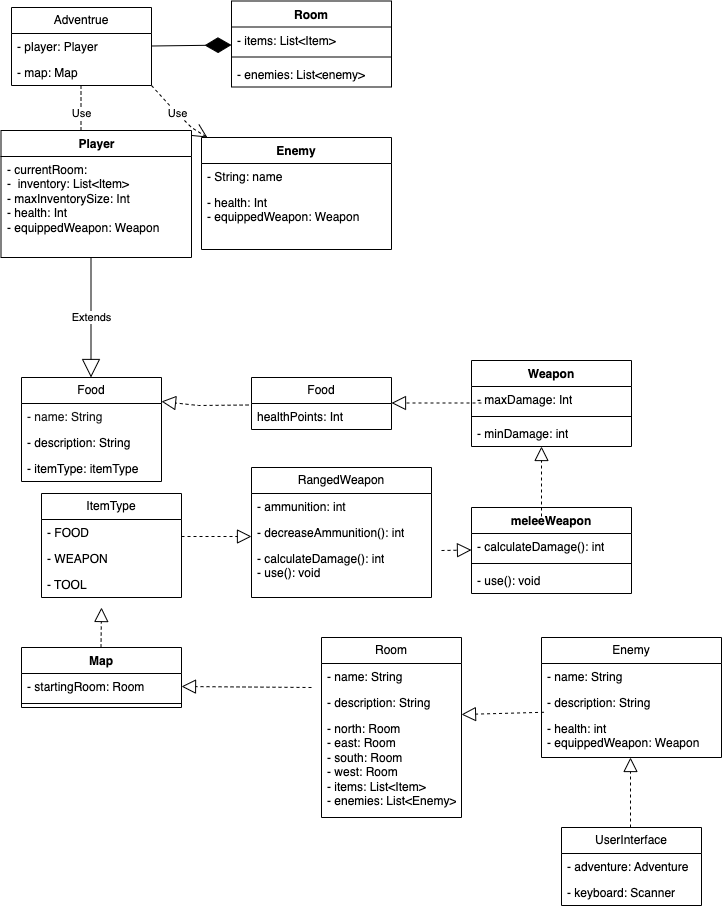

The diagram above was exported from draw.io. Its source (the exported page's mxGraphModel, read from the mxfile embedded in the PNG):
<mxGraphModel dx="954" dy="652" grid="1" gridSize="10" guides="1" tooltips="1" connect="1" arrows="1" fold="1" page="1" pageScale="1" pageWidth="850" pageHeight="1100" math="0" shadow="0">
  <root>
    <mxCell id="0" />
    <mxCell id="1" parent="0" />
    <mxCell id="PqakdMXiyZ5fWe-DFLVl-1" value="Adventrue" style="swimlane;fontStyle=0;childLayout=stackLayout;horizontal=1;startSize=26;fillColor=none;horizontalStack=0;resizeParent=1;resizeParentMax=0;resizeLast=0;collapsible=1;marginBottom=0;whiteSpace=wrap;html=1;" vertex="1" parent="1">
      <mxGeometry x="30" y="20" width="140" height="78" as="geometry" />
    </mxCell>
    <mxCell id="PqakdMXiyZ5fWe-DFLVl-2" value="- player: Player" style="text;strokeColor=none;fillColor=none;align=left;verticalAlign=top;spacingLeft=4;spacingRight=4;overflow=hidden;rotatable=0;points=[[0,0.5],[1,0.5]];portConstraint=eastwest;whiteSpace=wrap;html=1;" vertex="1" parent="PqakdMXiyZ5fWe-DFLVl-1">
      <mxGeometry y="26" width="140" height="26" as="geometry" />
    </mxCell>
    <mxCell id="PqakdMXiyZ5fWe-DFLVl-3" value="- map: Map" style="text;strokeColor=none;fillColor=none;align=left;verticalAlign=top;spacingLeft=4;spacingRight=4;overflow=hidden;rotatable=0;points=[[0,0.5],[1,0.5]];portConstraint=eastwest;whiteSpace=wrap;html=1;" vertex="1" parent="PqakdMXiyZ5fWe-DFLVl-1">
      <mxGeometry y="52" width="140" height="26" as="geometry" />
    </mxCell>
    <mxCell id="PqakdMXiyZ5fWe-DFLVl-5" value="" style="endArrow=diamondThin;endFill=1;endSize=24;html=1;rounded=0;" edge="1" parent="1" target="PqakdMXiyZ5fWe-DFLVl-6">
      <mxGeometry width="160" relative="1" as="geometry">
        <mxPoint x="170" y="58.5" as="sourcePoint" />
        <mxPoint x="330" y="58.5" as="targetPoint" />
      </mxGeometry>
    </mxCell>
    <mxCell id="PqakdMXiyZ5fWe-DFLVl-6" value="Room" style="swimlane;fontStyle=1;align=center;verticalAlign=top;childLayout=stackLayout;horizontal=1;startSize=26;horizontalStack=0;resizeParent=1;resizeParentMax=0;resizeLast=0;collapsible=1;marginBottom=0;whiteSpace=wrap;html=1;" vertex="1" parent="1">
      <mxGeometry x="250" y="13.5" width="160" height="86" as="geometry" />
    </mxCell>
    <mxCell id="PqakdMXiyZ5fWe-DFLVl-7" value="- items: List&amp;lt;Item&amp;gt;" style="text;strokeColor=none;fillColor=none;align=left;verticalAlign=top;spacingLeft=4;spacingRight=4;overflow=hidden;rotatable=0;points=[[0,0.5],[1,0.5]];portConstraint=eastwest;whiteSpace=wrap;html=1;" vertex="1" parent="PqakdMXiyZ5fWe-DFLVl-6">
      <mxGeometry y="26" width="160" height="26" as="geometry" />
    </mxCell>
    <mxCell id="PqakdMXiyZ5fWe-DFLVl-8" value="" style="line;strokeWidth=1;fillColor=none;align=left;verticalAlign=middle;spacingTop=-1;spacingLeft=3;spacingRight=3;rotatable=0;labelPosition=right;points=[];portConstraint=eastwest;strokeColor=inherit;" vertex="1" parent="PqakdMXiyZ5fWe-DFLVl-6">
      <mxGeometry y="52" width="160" height="8" as="geometry" />
    </mxCell>
    <mxCell id="PqakdMXiyZ5fWe-DFLVl-9" value="- enemies: List&amp;lt;enemy&amp;gt;" style="text;strokeColor=none;fillColor=none;align=left;verticalAlign=top;spacingLeft=4;spacingRight=4;overflow=hidden;rotatable=0;points=[[0,0.5],[1,0.5]];portConstraint=eastwest;whiteSpace=wrap;html=1;" vertex="1" parent="PqakdMXiyZ5fWe-DFLVl-6">
      <mxGeometry y="60" width="160" height="26" as="geometry" />
    </mxCell>
    <mxCell id="PqakdMXiyZ5fWe-DFLVl-10" value="Use" style="endArrow=open;endSize=12;dashed=1;html=1;rounded=0;" edge="1" parent="1" target="PqakdMXiyZ5fWe-DFLVl-17">
      <mxGeometry width="160" relative="1" as="geometry">
        <mxPoint x="99.5" y="98" as="sourcePoint" />
        <mxPoint x="99.5" y="188" as="targetPoint" />
        <Array as="points">
          <mxPoint x="99.5" y="148" />
        </Array>
      </mxGeometry>
    </mxCell>
    <mxCell id="PqakdMXiyZ5fWe-DFLVl-12" value="Use" style="endArrow=open;endSize=12;dashed=1;html=1;rounded=0;" edge="1" parent="1" target="PqakdMXiyZ5fWe-DFLVl-13">
      <mxGeometry width="160" relative="1" as="geometry">
        <mxPoint x="170" y="98" as="sourcePoint" />
        <mxPoint x="170" y="188" as="targetPoint" />
        <Array as="points">
          <mxPoint x="190" y="120" />
          <mxPoint x="210" y="140" />
        </Array>
      </mxGeometry>
    </mxCell>
    <mxCell id="PqakdMXiyZ5fWe-DFLVl-13" value="Enemy" style="swimlane;fontStyle=1;align=center;verticalAlign=top;childLayout=stackLayout;horizontal=1;startSize=26;horizontalStack=0;resizeParent=1;resizeParentMax=0;resizeLast=0;collapsible=1;marginBottom=0;whiteSpace=wrap;html=1;" vertex="1" parent="1">
      <mxGeometry x="220" y="150" width="190" height="112" as="geometry" />
    </mxCell>
    <mxCell id="PqakdMXiyZ5fWe-DFLVl-14" value="- String: name" style="text;strokeColor=none;fillColor=none;align=left;verticalAlign=top;spacingLeft=4;spacingRight=4;overflow=hidden;rotatable=0;points=[[0,0.5],[1,0.5]];portConstraint=eastwest;whiteSpace=wrap;html=1;" vertex="1" parent="PqakdMXiyZ5fWe-DFLVl-13">
      <mxGeometry y="26" width="190" height="26" as="geometry" />
    </mxCell>
    <mxCell id="PqakdMXiyZ5fWe-DFLVl-16" value="- health: Int&lt;br&gt;- equippedWeapon: Weapon" style="text;strokeColor=none;fillColor=none;align=left;verticalAlign=top;spacingLeft=4;spacingRight=4;overflow=hidden;rotatable=0;points=[[0,0.5],[1,0.5]];portConstraint=eastwest;whiteSpace=wrap;html=1;" vertex="1" parent="PqakdMXiyZ5fWe-DFLVl-13">
      <mxGeometry y="52" width="190" height="60" as="geometry" />
    </mxCell>
    <mxCell id="PqakdMXiyZ5fWe-DFLVl-17" value="Player" style="swimlane;fontStyle=1;align=center;verticalAlign=top;childLayout=stackLayout;horizontal=1;startSize=26;horizontalStack=0;resizeParent=1;resizeParentMax=0;resizeLast=0;collapsible=1;marginBottom=0;whiteSpace=wrap;html=1;" vertex="1" parent="1">
      <mxGeometry x="19.5" y="143" width="190.5" height="127" as="geometry">
        <mxRectangle x="19.5" y="143" width="80" height="30" as="alternateBounds" />
      </mxGeometry>
    </mxCell>
    <mxCell id="PqakdMXiyZ5fWe-DFLVl-21" value="Extends" style="endArrow=block;endSize=16;endFill=0;html=1;rounded=0;" edge="1" parent="1">
      <mxGeometry width="160" relative="1" as="geometry">
        <mxPoint x="109.5" y="270" as="sourcePoint" />
        <mxPoint x="109.5" y="390" as="targetPoint" />
      </mxGeometry>
    </mxCell>
    <mxCell id="PqakdMXiyZ5fWe-DFLVl-18" value="- currentRoom:&amp;nbsp;&lt;br&gt;-&amp;nbsp; inventory: List&amp;lt;Item&amp;gt;&lt;br&gt;-&amp;nbsp;maxInventorySize: Int&lt;br&gt;- health: Int&lt;br&gt;- equippedWeapon: Weapon" style="text;strokeColor=none;fillColor=none;align=left;verticalAlign=top;spacingLeft=4;spacingRight=4;overflow=hidden;rotatable=0;points=[[0,0.5],[1,0.5]];portConstraint=eastwest;whiteSpace=wrap;html=1;" vertex="1" parent="1">
      <mxGeometry x="20" y="169" width="180" height="91" as="geometry" />
    </mxCell>
    <mxCell id="PqakdMXiyZ5fWe-DFLVl-24" value="Food" style="swimlane;fontStyle=0;childLayout=stackLayout;horizontal=1;startSize=26;fillColor=none;horizontalStack=0;resizeParent=1;resizeParentMax=0;resizeLast=0;collapsible=1;marginBottom=0;whiteSpace=wrap;html=1;" vertex="1" parent="1">
      <mxGeometry x="40" y="390" width="140" height="104" as="geometry" />
    </mxCell>
    <mxCell id="PqakdMXiyZ5fWe-DFLVl-25" value="&lt;font color=&quot;#1a1a1a&quot;&gt;- name: String&lt;/font&gt;" style="text;strokeColor=none;fillColor=none;align=left;verticalAlign=top;spacingLeft=4;spacingRight=4;overflow=hidden;rotatable=0;points=[[0,0.5],[1,0.5]];portConstraint=eastwest;whiteSpace=wrap;html=1;" vertex="1" parent="PqakdMXiyZ5fWe-DFLVl-24">
      <mxGeometry y="26" width="140" height="26" as="geometry" />
    </mxCell>
    <mxCell id="PqakdMXiyZ5fWe-DFLVl-26" value="- description: String" style="text;strokeColor=none;fillColor=none;align=left;verticalAlign=top;spacingLeft=4;spacingRight=4;overflow=hidden;rotatable=0;points=[[0,0.5],[1,0.5]];portConstraint=eastwest;whiteSpace=wrap;html=1;" vertex="1" parent="PqakdMXiyZ5fWe-DFLVl-24">
      <mxGeometry y="52" width="140" height="26" as="geometry" />
    </mxCell>
    <mxCell id="PqakdMXiyZ5fWe-DFLVl-27" value="- itemType: itemType&amp;nbsp;" style="text;strokeColor=none;fillColor=none;align=left;verticalAlign=top;spacingLeft=4;spacingRight=4;overflow=hidden;rotatable=0;points=[[0,0.5],[1,0.5]];portConstraint=eastwest;whiteSpace=wrap;html=1;" vertex="1" parent="PqakdMXiyZ5fWe-DFLVl-24">
      <mxGeometry y="78" width="140" height="26" as="geometry" />
    </mxCell>
    <mxCell id="PqakdMXiyZ5fWe-DFLVl-28" value="Food" style="swimlane;fontStyle=0;childLayout=stackLayout;horizontal=1;startSize=26;fillColor=none;horizontalStack=0;resizeParent=1;resizeParentMax=0;resizeLast=0;collapsible=1;marginBottom=0;whiteSpace=wrap;html=1;" vertex="1" parent="1">
      <mxGeometry x="270" y="390" width="140" height="52" as="geometry" />
    </mxCell>
    <mxCell id="PqakdMXiyZ5fWe-DFLVl-29" value="healthPoints: Int&amp;nbsp;" style="text;strokeColor=none;fillColor=none;align=left;verticalAlign=top;spacingLeft=4;spacingRight=4;overflow=hidden;rotatable=0;points=[[0,0.5],[1,0.5]];portConstraint=eastwest;whiteSpace=wrap;html=1;" vertex="1" parent="PqakdMXiyZ5fWe-DFLVl-28">
      <mxGeometry y="26" width="140" height="26" as="geometry" />
    </mxCell>
    <mxCell id="PqakdMXiyZ5fWe-DFLVl-32" value="" style="endArrow=block;dashed=1;endFill=0;endSize=12;html=1;rounded=0;entryX=1.021;entryY=-0.154;entryDx=0;entryDy=0;entryPerimeter=0;" edge="1" parent="1">
      <mxGeometry width="160" relative="1" as="geometry">
        <mxPoint x="267.06" y="417.5" as="sourcePoint" />
        <mxPoint x="180.00000000000006" y="413.9960000000001" as="targetPoint" />
        <Array as="points">
          <mxPoint x="217.06" y="418" />
        </Array>
      </mxGeometry>
    </mxCell>
    <mxCell id="PqakdMXiyZ5fWe-DFLVl-33" value="Weapon" style="swimlane;fontStyle=1;align=center;verticalAlign=top;childLayout=stackLayout;horizontal=1;startSize=26;horizontalStack=0;resizeParent=1;resizeParentMax=0;resizeLast=0;collapsible=1;marginBottom=0;whiteSpace=wrap;html=1;" vertex="1" parent="1">
      <mxGeometry x="490" y="373" width="160" height="86" as="geometry" />
    </mxCell>
    <mxCell id="PqakdMXiyZ5fWe-DFLVl-34" value="- maxDamage: Int" style="text;strokeColor=none;fillColor=none;align=left;verticalAlign=top;spacingLeft=4;spacingRight=4;overflow=hidden;rotatable=0;points=[[0,0.5],[1,0.5]];portConstraint=eastwest;whiteSpace=wrap;html=1;" vertex="1" parent="PqakdMXiyZ5fWe-DFLVl-33">
      <mxGeometry y="26" width="160" height="26" as="geometry" />
    </mxCell>
    <mxCell id="PqakdMXiyZ5fWe-DFLVl-35" value="" style="line;strokeWidth=1;fillColor=none;align=left;verticalAlign=middle;spacingTop=-1;spacingLeft=3;spacingRight=3;rotatable=0;labelPosition=right;points=[];portConstraint=eastwest;strokeColor=inherit;" vertex="1" parent="PqakdMXiyZ5fWe-DFLVl-33">
      <mxGeometry y="52" width="160" height="8" as="geometry" />
    </mxCell>
    <mxCell id="PqakdMXiyZ5fWe-DFLVl-36" value="- minDamage: int" style="text;strokeColor=none;fillColor=none;align=left;verticalAlign=top;spacingLeft=4;spacingRight=4;overflow=hidden;rotatable=0;points=[[0,0.5],[1,0.5]];portConstraint=eastwest;whiteSpace=wrap;html=1;" vertex="1" parent="PqakdMXiyZ5fWe-DFLVl-33">
      <mxGeometry y="60" width="160" height="26" as="geometry" />
    </mxCell>
    <mxCell id="PqakdMXiyZ5fWe-DFLVl-37" value="" style="endArrow=block;dashed=1;endFill=0;endSize=12;html=1;rounded=0;" edge="1" parent="1">
      <mxGeometry width="160" relative="1" as="geometry">
        <mxPoint x="500" y="415.5" as="sourcePoint" />
        <mxPoint x="410" y="415.5" as="targetPoint" />
      </mxGeometry>
    </mxCell>
    <mxCell id="PqakdMXiyZ5fWe-DFLVl-38" value="meleeWeapon" style="swimlane;fontStyle=1;align=center;verticalAlign=top;childLayout=stackLayout;horizontal=1;startSize=26;horizontalStack=0;resizeParent=1;resizeParentMax=0;resizeLast=0;collapsible=1;marginBottom=0;whiteSpace=wrap;html=1;" vertex="1" parent="1">
      <mxGeometry x="490" y="520" width="160" height="86" as="geometry" />
    </mxCell>
    <mxCell id="PqakdMXiyZ5fWe-DFLVl-39" value="- calculateDamage(): int" style="text;strokeColor=none;fillColor=none;align=left;verticalAlign=top;spacingLeft=4;spacingRight=4;overflow=hidden;rotatable=0;points=[[0,0.5],[1,0.5]];portConstraint=eastwest;whiteSpace=wrap;html=1;" vertex="1" parent="PqakdMXiyZ5fWe-DFLVl-38">
      <mxGeometry y="26" width="160" height="26" as="geometry" />
    </mxCell>
    <mxCell id="PqakdMXiyZ5fWe-DFLVl-40" value="" style="line;strokeWidth=1;fillColor=none;align=left;verticalAlign=middle;spacingTop=-1;spacingLeft=3;spacingRight=3;rotatable=0;labelPosition=right;points=[];portConstraint=eastwest;strokeColor=inherit;" vertex="1" parent="PqakdMXiyZ5fWe-DFLVl-38">
      <mxGeometry y="52" width="160" height="8" as="geometry" />
    </mxCell>
    <mxCell id="PqakdMXiyZ5fWe-DFLVl-41" value="- use(): void" style="text;strokeColor=none;fillColor=none;align=left;verticalAlign=top;spacingLeft=4;spacingRight=4;overflow=hidden;rotatable=0;points=[[0,0.5],[1,0.5]];portConstraint=eastwest;whiteSpace=wrap;html=1;" vertex="1" parent="PqakdMXiyZ5fWe-DFLVl-38">
      <mxGeometry y="60" width="160" height="26" as="geometry" />
    </mxCell>
    <mxCell id="PqakdMXiyZ5fWe-DFLVl-42" value="" style="endArrow=block;dashed=1;endFill=0;endSize=12;html=1;rounded=0;" edge="1" parent="1">
      <mxGeometry width="160" relative="1" as="geometry">
        <mxPoint x="560" y="529" as="sourcePoint" />
        <mxPoint x="560" y="459" as="targetPoint" />
      </mxGeometry>
    </mxCell>
    <mxCell id="PqakdMXiyZ5fWe-DFLVl-47" value="RangedWeapon" style="swimlane;fontStyle=0;childLayout=stackLayout;horizontal=1;startSize=26;fillColor=none;horizontalStack=0;resizeParent=1;resizeParentMax=0;resizeLast=0;collapsible=1;marginBottom=0;whiteSpace=wrap;html=1;" vertex="1" parent="1">
      <mxGeometry x="270" y="480" width="180" height="130" as="geometry" />
    </mxCell>
    <mxCell id="PqakdMXiyZ5fWe-DFLVl-48" value="- ammunition: int" style="text;strokeColor=none;fillColor=none;align=left;verticalAlign=top;spacingLeft=4;spacingRight=4;overflow=hidden;rotatable=0;points=[[0,0.5],[1,0.5]];portConstraint=eastwest;whiteSpace=wrap;html=1;" vertex="1" parent="PqakdMXiyZ5fWe-DFLVl-47">
      <mxGeometry y="26" width="180" height="26" as="geometry" />
    </mxCell>
    <mxCell id="PqakdMXiyZ5fWe-DFLVl-49" value="- decreaseAmmunition(): int" style="text;strokeColor=none;fillColor=none;align=left;verticalAlign=top;spacingLeft=4;spacingRight=4;overflow=hidden;rotatable=0;points=[[0,0.5],[1,0.5]];portConstraint=eastwest;whiteSpace=wrap;html=1;" vertex="1" parent="PqakdMXiyZ5fWe-DFLVl-47">
      <mxGeometry y="52" width="180" height="26" as="geometry" />
    </mxCell>
    <mxCell id="PqakdMXiyZ5fWe-DFLVl-50" value="- calculateDamage(): int&lt;br&gt;- use(): void" style="text;strokeColor=none;fillColor=none;align=left;verticalAlign=top;spacingLeft=4;spacingRight=4;overflow=hidden;rotatable=0;points=[[0,0.5],[1,0.5]];portConstraint=eastwest;whiteSpace=wrap;html=1;" vertex="1" parent="PqakdMXiyZ5fWe-DFLVl-47">
      <mxGeometry y="78" width="180" height="52" as="geometry" />
    </mxCell>
    <mxCell id="PqakdMXiyZ5fWe-DFLVl-51" value="" style="endArrow=block;dashed=1;endFill=0;endSize=12;html=1;rounded=0;" edge="1" parent="1">
      <mxGeometry width="160" relative="1" as="geometry">
        <mxPoint x="460" y="563" as="sourcePoint" />
        <mxPoint x="490" y="562.5" as="targetPoint" />
      </mxGeometry>
    </mxCell>
    <mxCell id="PqakdMXiyZ5fWe-DFLVl-52" value="ItemType" style="swimlane;fontStyle=0;childLayout=stackLayout;horizontal=1;startSize=26;fillColor=none;horizontalStack=0;resizeParent=1;resizeParentMax=0;resizeLast=0;collapsible=1;marginBottom=0;whiteSpace=wrap;html=1;" vertex="1" parent="1">
      <mxGeometry x="60" y="506" width="140" height="104" as="geometry" />
    </mxCell>
    <mxCell id="PqakdMXiyZ5fWe-DFLVl-53" value="- FOOD" style="text;strokeColor=none;fillColor=none;align=left;verticalAlign=top;spacingLeft=4;spacingRight=4;overflow=hidden;rotatable=0;points=[[0,0.5],[1,0.5]];portConstraint=eastwest;whiteSpace=wrap;html=1;" vertex="1" parent="PqakdMXiyZ5fWe-DFLVl-52">
      <mxGeometry y="26" width="140" height="26" as="geometry" />
    </mxCell>
    <mxCell id="PqakdMXiyZ5fWe-DFLVl-54" value="- WEAPON" style="text;strokeColor=none;fillColor=none;align=left;verticalAlign=top;spacingLeft=4;spacingRight=4;overflow=hidden;rotatable=0;points=[[0,0.5],[1,0.5]];portConstraint=eastwest;whiteSpace=wrap;html=1;" vertex="1" parent="PqakdMXiyZ5fWe-DFLVl-52">
      <mxGeometry y="52" width="140" height="26" as="geometry" />
    </mxCell>
    <mxCell id="PqakdMXiyZ5fWe-DFLVl-55" value="- TOOL" style="text;strokeColor=none;fillColor=none;align=left;verticalAlign=top;spacingLeft=4;spacingRight=4;overflow=hidden;rotatable=0;points=[[0,0.5],[1,0.5]];portConstraint=eastwest;whiteSpace=wrap;html=1;" vertex="1" parent="PqakdMXiyZ5fWe-DFLVl-52">
      <mxGeometry y="78" width="140" height="26" as="geometry" />
    </mxCell>
    <mxCell id="PqakdMXiyZ5fWe-DFLVl-56" value="" style="endArrow=block;dashed=1;endFill=0;endSize=12;html=1;rounded=0;" edge="1" parent="1">
      <mxGeometry width="160" relative="1" as="geometry">
        <mxPoint x="200" y="549" as="sourcePoint" />
        <mxPoint x="270" y="549" as="targetPoint" />
      </mxGeometry>
    </mxCell>
    <mxCell id="PqakdMXiyZ5fWe-DFLVl-57" value="Map" style="swimlane;fontStyle=1;align=center;verticalAlign=top;childLayout=stackLayout;horizontal=1;startSize=26;horizontalStack=0;resizeParent=1;resizeParentMax=0;resizeLast=0;collapsible=1;marginBottom=0;whiteSpace=wrap;html=1;" vertex="1" parent="1">
      <mxGeometry x="40" y="660" width="160" height="60" as="geometry" />
    </mxCell>
    <mxCell id="PqakdMXiyZ5fWe-DFLVl-58" value="- startingRoom: Room" style="text;strokeColor=none;fillColor=none;align=left;verticalAlign=top;spacingLeft=4;spacingRight=4;overflow=hidden;rotatable=0;points=[[0,0.5],[1,0.5]];portConstraint=eastwest;whiteSpace=wrap;html=1;" vertex="1" parent="PqakdMXiyZ5fWe-DFLVl-57">
      <mxGeometry y="26" width="160" height="26" as="geometry" />
    </mxCell>
    <mxCell id="PqakdMXiyZ5fWe-DFLVl-59" value="" style="line;strokeWidth=1;fillColor=none;align=left;verticalAlign=middle;spacingTop=-1;spacingLeft=3;spacingRight=3;rotatable=0;labelPosition=right;points=[];portConstraint=eastwest;strokeColor=inherit;" vertex="1" parent="PqakdMXiyZ5fWe-DFLVl-57">
      <mxGeometry y="52" width="160" height="8" as="geometry" />
    </mxCell>
    <mxCell id="PqakdMXiyZ5fWe-DFLVl-62" value="" style="endArrow=block;dashed=1;endFill=0;endSize=12;html=1;rounded=0;" edge="1" parent="1">
      <mxGeometry width="160" relative="1" as="geometry">
        <mxPoint x="119.5" y="660" as="sourcePoint" />
        <mxPoint x="120" y="620" as="targetPoint" />
      </mxGeometry>
    </mxCell>
    <mxCell id="PqakdMXiyZ5fWe-DFLVl-63" value="Room" style="swimlane;fontStyle=0;childLayout=stackLayout;horizontal=1;startSize=26;fillColor=none;horizontalStack=0;resizeParent=1;resizeParentMax=0;resizeLast=0;collapsible=1;marginBottom=0;whiteSpace=wrap;html=1;" vertex="1" parent="1">
      <mxGeometry x="340" y="650" width="140" height="180" as="geometry" />
    </mxCell>
    <mxCell id="PqakdMXiyZ5fWe-DFLVl-64" value="- name: String" style="text;strokeColor=none;fillColor=none;align=left;verticalAlign=top;spacingLeft=4;spacingRight=4;overflow=hidden;rotatable=0;points=[[0,0.5],[1,0.5]];portConstraint=eastwest;whiteSpace=wrap;html=1;" vertex="1" parent="PqakdMXiyZ5fWe-DFLVl-63">
      <mxGeometry y="26" width="140" height="26" as="geometry" />
    </mxCell>
    <mxCell id="PqakdMXiyZ5fWe-DFLVl-65" value="- description: String" style="text;strokeColor=none;fillColor=none;align=left;verticalAlign=top;spacingLeft=4;spacingRight=4;overflow=hidden;rotatable=0;points=[[0,0.5],[1,0.5]];portConstraint=eastwest;whiteSpace=wrap;html=1;" vertex="1" parent="PqakdMXiyZ5fWe-DFLVl-63">
      <mxGeometry y="52" width="140" height="26" as="geometry" />
    </mxCell>
    <mxCell id="PqakdMXiyZ5fWe-DFLVl-66" value="- north: Room&lt;br&gt;- east: Room&lt;br&gt;- south: Room&lt;br&gt;- west: Room&lt;br&gt;- items: List&amp;lt;Item&amp;gt;&lt;br&gt;- enemies: List&amp;lt;Enemy&amp;gt;" style="text;strokeColor=none;fillColor=none;align=left;verticalAlign=top;spacingLeft=4;spacingRight=4;overflow=hidden;rotatable=0;points=[[0,0.5],[1,0.5]];portConstraint=eastwest;whiteSpace=wrap;html=1;" vertex="1" parent="PqakdMXiyZ5fWe-DFLVl-63">
      <mxGeometry y="78" width="140" height="102" as="geometry" />
    </mxCell>
    <mxCell id="PqakdMXiyZ5fWe-DFLVl-67" value="" style="endArrow=block;dashed=1;endFill=0;endSize=12;html=1;rounded=0;entryX=1;entryY=0.5;entryDx=0;entryDy=0;" edge="1" parent="1" target="PqakdMXiyZ5fWe-DFLVl-58">
      <mxGeometry width="160" relative="1" as="geometry">
        <mxPoint x="330" y="700" as="sourcePoint" />
        <mxPoint x="490" y="700" as="targetPoint" />
      </mxGeometry>
    </mxCell>
    <mxCell id="PqakdMXiyZ5fWe-DFLVl-68" value="Enemy" style="swimlane;fontStyle=0;childLayout=stackLayout;horizontal=1;startSize=26;fillColor=none;horizontalStack=0;resizeParent=1;resizeParentMax=0;resizeLast=0;collapsible=1;marginBottom=0;whiteSpace=wrap;html=1;" vertex="1" parent="1">
      <mxGeometry x="560" y="650" width="180" height="120" as="geometry" />
    </mxCell>
    <mxCell id="PqakdMXiyZ5fWe-DFLVl-69" value="- name: String" style="text;strokeColor=none;fillColor=none;align=left;verticalAlign=top;spacingLeft=4;spacingRight=4;overflow=hidden;rotatable=0;points=[[0,0.5],[1,0.5]];portConstraint=eastwest;whiteSpace=wrap;html=1;" vertex="1" parent="PqakdMXiyZ5fWe-DFLVl-68">
      <mxGeometry y="26" width="180" height="26" as="geometry" />
    </mxCell>
    <mxCell id="PqakdMXiyZ5fWe-DFLVl-70" value="- description: String&amp;nbsp;" style="text;strokeColor=none;fillColor=none;align=left;verticalAlign=top;spacingLeft=4;spacingRight=4;overflow=hidden;rotatable=0;points=[[0,0.5],[1,0.5]];portConstraint=eastwest;whiteSpace=wrap;html=1;" vertex="1" parent="PqakdMXiyZ5fWe-DFLVl-68">
      <mxGeometry y="52" width="180" height="26" as="geometry" />
    </mxCell>
    <mxCell id="PqakdMXiyZ5fWe-DFLVl-72" value="" style="endArrow=block;dashed=1;endFill=0;endSize=12;html=1;rounded=0;exitX=0.014;exitY=-0.077;exitDx=0;exitDy=0;exitPerimeter=0;" edge="1" parent="PqakdMXiyZ5fWe-DFLVl-68" source="PqakdMXiyZ5fWe-DFLVl-71">
      <mxGeometry width="160" relative="1" as="geometry">
        <mxPoint x="50" y="77" as="sourcePoint" />
        <mxPoint x="-80" y="77" as="targetPoint" />
      </mxGeometry>
    </mxCell>
    <mxCell id="PqakdMXiyZ5fWe-DFLVl-71" value="- health: int&lt;br&gt;- equippedWeapon: Weapon" style="text;strokeColor=none;fillColor=none;align=left;verticalAlign=top;spacingLeft=4;spacingRight=4;overflow=hidden;rotatable=0;points=[[0,0.5],[1,0.5]];portConstraint=eastwest;whiteSpace=wrap;html=1;" vertex="1" parent="PqakdMXiyZ5fWe-DFLVl-68">
      <mxGeometry y="78" width="180" height="42" as="geometry" />
    </mxCell>
    <mxCell id="PqakdMXiyZ5fWe-DFLVl-73" value="UserInterface" style="swimlane;fontStyle=0;childLayout=stackLayout;horizontal=1;startSize=26;fillColor=none;horizontalStack=0;resizeParent=1;resizeParentMax=0;resizeLast=0;collapsible=1;marginBottom=0;whiteSpace=wrap;html=1;" vertex="1" parent="1">
      <mxGeometry x="580" y="840" width="140" height="78" as="geometry" />
    </mxCell>
    <mxCell id="PqakdMXiyZ5fWe-DFLVl-74" value="- adventure: Adventure" style="text;strokeColor=none;fillColor=none;align=left;verticalAlign=top;spacingLeft=4;spacingRight=4;overflow=hidden;rotatable=0;points=[[0,0.5],[1,0.5]];portConstraint=eastwest;whiteSpace=wrap;html=1;" vertex="1" parent="PqakdMXiyZ5fWe-DFLVl-73">
      <mxGeometry y="26" width="140" height="26" as="geometry" />
    </mxCell>
    <mxCell id="PqakdMXiyZ5fWe-DFLVl-75" value="- keyboard: Scanner" style="text;strokeColor=none;fillColor=none;align=left;verticalAlign=top;spacingLeft=4;spacingRight=4;overflow=hidden;rotatable=0;points=[[0,0.5],[1,0.5]];portConstraint=eastwest;whiteSpace=wrap;html=1;" vertex="1" parent="PqakdMXiyZ5fWe-DFLVl-73">
      <mxGeometry y="52" width="140" height="26" as="geometry" />
    </mxCell>
    <mxCell id="PqakdMXiyZ5fWe-DFLVl-77" value="" style="endArrow=block;dashed=1;endFill=0;endSize=12;html=1;rounded=0;" edge="1" parent="1">
      <mxGeometry width="160" relative="1" as="geometry">
        <mxPoint x="649" y="840" as="sourcePoint" />
        <mxPoint x="649" y="770" as="targetPoint" />
      </mxGeometry>
    </mxCell>
  </root>
</mxGraphModel>